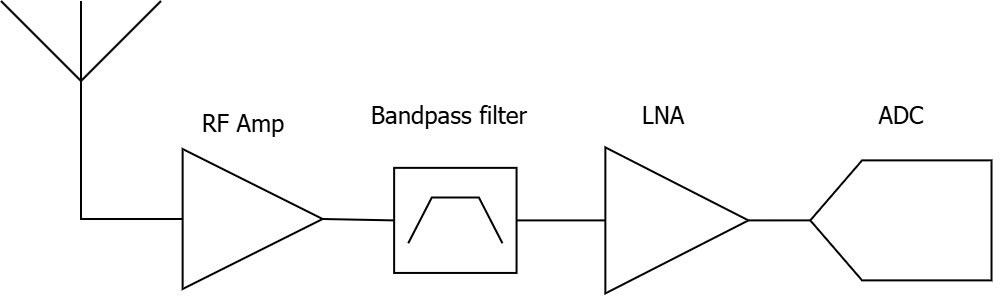

The diagram above was exported from draw.io. Its source (the exported page's mxGraphModel, read from the mxfile embedded in the PNG):
<mxGraphModel dx="1678" dy="1131" grid="1" gridSize="10" guides="1" tooltips="1" connect="1" arrows="1" fold="1" page="1" pageScale="1" pageWidth="827" pageHeight="1169" math="0" shadow="0">
  <root>
    <mxCell id="0" />
    <mxCell id="1" parent="0" />
    <mxCell id="2" value="" style="shape=offPageConnector;whiteSpace=wrap;html=1;rotation=90;size=0.2857142857142857;" vertex="1" parent="1">
      <mxGeometry x="499.96000000000004" y="214.39" width="60" height="90.61" as="geometry" />
    </mxCell>
    <mxCell id="3" value="&lt;font&gt;RF Amp&lt;/font&gt;" style="text;html=1;whiteSpace=wrap;strokeColor=none;fillColor=none;align=center;verticalAlign=middle;rounded=0;fontFamily=Tahoma;" vertex="1" parent="1">
      <mxGeometry x="152.45000000000002" y="199.24000000000024" width="98.92" height="23.95" as="geometry" />
    </mxCell>
    <mxCell id="4" value="&lt;font&gt;Bandpass filter&lt;/font&gt;" style="text;html=1;whiteSpace=wrap;strokeColor=none;fillColor=none;align=center;verticalAlign=middle;rounded=0;fontFamily=Tahoma;" vertex="1" parent="1">
      <mxGeometry x="255.27999999999997" y="190.15999999999997" width="98.91891891891889" height="33.0260910052571" as="geometry" />
    </mxCell>
    <mxCell id="5" value="&lt;font&gt;ADC&lt;/font&gt;" style="text;html=1;whiteSpace=wrap;strokeColor=none;fillColor=none;align=center;verticalAlign=middle;rounded=0;fontFamily=Tahoma;" vertex="1" parent="1">
      <mxGeometry x="480.5" y="190.15999999999997" width="98.91891891891889" height="33.0260910052571" as="geometry" />
    </mxCell>
    <mxCell id="6" value="" style="verticalLabelPosition=bottom;shadow=0;dashed=0;align=center;html=1;verticalAlign=top;shape=mxgraph.electrical.radio.aerial_-_antenna_1;" vertex="1" parent="1">
      <mxGeometry x="80" y="150" width="80" height="100" as="geometry" />
    </mxCell>
    <mxCell id="7" value="" style="endArrow=none;html=1;rounded=0;entryX=0.5;entryY=1;entryDx=0;entryDy=0;entryPerimeter=0;exitX=0;exitY=0.5;exitDx=0;exitDy=0;" edge="1" source="8" target="6" parent="1">
      <mxGeometry width="50" height="50" relative="1" as="geometry">
        <mxPoint x="177.30000000000018" y="259.0799999999999" as="sourcePoint" />
        <mxPoint x="120" y="300" as="targetPoint" />
        <Array as="points">
          <mxPoint x="120" y="259" />
        </Array>
      </mxGeometry>
    </mxCell>
    <mxCell id="8" value="" style="triangle;whiteSpace=wrap;html=1;" vertex="1" parent="1">
      <mxGeometry x="170.82" y="224" width="70" height="70" as="geometry" />
    </mxCell>
    <mxCell id="9" value="" style="verticalLabelPosition=bottom;shadow=0;dashed=0;align=center;html=1;verticalAlign=top;shape=mxgraph.electrical.logic_gates.bandpass_filter;" vertex="1" parent="1">
      <mxGeometry x="276.56999999999994" y="233.42999999999995" width="61.21" height="52.54" as="geometry" />
    </mxCell>
    <mxCell id="10" value="" style="endArrow=none;html=1;rounded=0;entryX=0;entryY=0.5;entryDx=0;entryDy=0;entryPerimeter=0;exitX=1;exitY=0.5;exitDx=0;exitDy=0;" edge="1" source="8" target="9" parent="1">
      <mxGeometry width="50" height="50" relative="1" as="geometry">
        <mxPoint x="339" y="253" as="sourcePoint" />
        <mxPoint x="458.93000000000006" y="252.95999999999998" as="targetPoint" />
      </mxGeometry>
    </mxCell>
    <mxCell id="11" value="" style="endArrow=none;html=1;rounded=0;entryX=0.5;entryY=1;entryDx=0;entryDy=0;exitX=1;exitY=0.5;exitDx=0;exitDy=0;" edge="1" source="14" target="2" parent="1">
      <mxGeometry width="50" height="50" relative="1" as="geometry">
        <mxPoint x="505.03999999999996" y="336.2099999999999" as="sourcePoint" />
        <mxPoint x="532.03" y="336.66999999999996" as="targetPoint" />
      </mxGeometry>
    </mxCell>
    <mxCell id="12" value="" style="endArrow=none;html=1;rounded=0;exitX=1;exitY=0.5;exitDx=0;exitDy=0;exitPerimeter=0;entryX=0;entryY=0.5;entryDx=0;entryDy=0;" edge="1" source="9" target="14" parent="1">
      <mxGeometry width="50" height="50" relative="1" as="geometry">
        <mxPoint x="366.03" y="336.66999999999996" as="sourcePoint" />
        <mxPoint x="425.03999999999996" y="336.2099999999999" as="targetPoint" />
      </mxGeometry>
    </mxCell>
    <mxCell id="13" value="&lt;font&gt;LNA&lt;/font&gt;" style="text;html=1;whiteSpace=wrap;strokeColor=none;fillColor=none;align=center;verticalAlign=middle;rounded=0;fontFamily=Tahoma;" vertex="1" parent="1">
      <mxGeometry x="391.29999999999995" y="190.15999999999997" width="41.31" height="33.03" as="geometry" />
    </mxCell>
    <mxCell id="14" value="" style="triangle;whiteSpace=wrap;html=1;" vertex="1" parent="1">
      <mxGeometry x="382.18000000000006" y="223.18999999999994" width="71.54" height="73.02" as="geometry" />
    </mxCell>
  </root>
</mxGraphModel>